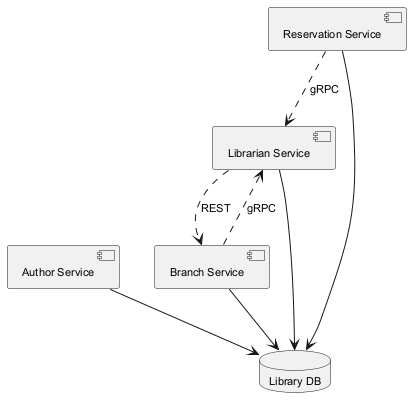

The diagram above was rendered by PlantUML. Its source (embedded in the PNG):
@startuml
skinparam backgroundColor #FFFFFF
skinparam classBackgroundColor #F3E5F5
skinparam classBorderColor #6A1B9A
skinparam defaultFontSize 11
component "Librarian Service" as C_LibrarianService
component "Author Service" as C_AuthorService
component "Branch Service" as C_BranchService
component "Reservation Service" as C_ReservationService
database "Library DB" as DB_library
C_LibrarianService --> DB_library
C_AuthorService --> DB_library
C_BranchService --> DB_library
C_ReservationService --> DB_library
C_ReservationService ..> C_LibrarianService : gRPC
C_BranchService ..> C_LibrarianService : gRPC
C_LibrarianService ..> C_BranchService : REST
@enduml